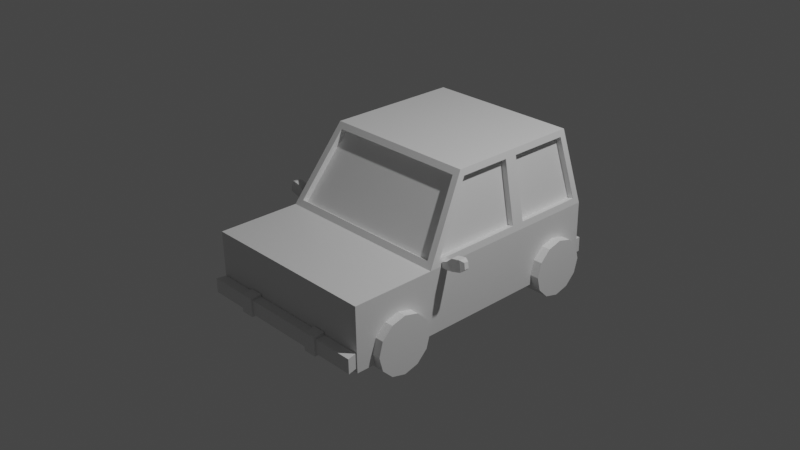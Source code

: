 # Source: car_2.0.blend  (saved by Blender 2.91.10; exported with 4.5.12 LTS)
import bpy
from mathutils import Matrix  # noqa: F401  (used for matrix-valued properties, if any)

bpy.ops.wm.read_factory_settings(use_empty=True)
scene = bpy.context.scene
scene.name = 'Scene'

# ---- collections
col_collection = bpy.data.collections.new('Collection'); scene.collection.children.link(col_collection)

# ---- materials (node trees are filled in below, after node groups)
mat_material = bpy.data.materials.new('Material')
mat_material.alpha_threshold = 0.0
mat_material.use_transparent_shadow = False
mat_material.line_color = (0.0, 0.0, 0.0, 1.0)

# ---- material node trees
mat_material.use_nodes = True; mat_material.node_tree.nodes.clear()
_N = mat_material.node_tree.nodes; _L = mat_material.node_tree.links
n0 = _N.new('ShaderNodeOutputMaterial'); n0.name = 'Material Output'; n0.location = (300, 300)
n1 = _N.new('ShaderNodeBsdfPrincipled'); n1.name = 'Principled BSDF'; n1.location = (10, 300)
n1.distribution = 'GGX'
n1.subsurface_method = 'BURLEY'
n1.inputs[2].default_value = 0.4
n1.inputs[3].default_value = 1.45
n1.inputs[27].default_value = (0.0, 0.0, 0.0, 1.0)
n1.inputs[28].default_value = 1.0
_L.new(n1.outputs[0], n0.inputs[0])
n0.is_active_output = True

# ---- world
world_world = bpy.data.worlds.new('World'); scene.world = world_world
world_world.use_nodes = True; world_world.node_tree.nodes.clear()
_N = world_world.node_tree.nodes; _L = world_world.node_tree.links
n0 = _N.new('ShaderNodeOutputWorld'); n0.name = 'World Output'; n0.location = (300, 300)
n1 = _N.new('ShaderNodeBackground'); n1.name = 'Background'; n1.location = (10, 300)
n1.inputs[0].default_value = (0.05088, 0.05088, 0.05088, 1.0)
_L.new(n1.outputs[0], n0.inputs[0])
n0.is_active_output = True
world_world.color = (0.05088, 0.05088, 0.05088)
world_world.use_sun_shadow = False
world_world.sun_shadow_jitter_overblur = 0.0

# ---- cameras
cam_camera = bpy.data.cameras.new('Camera')
cam_camera.clip_end = 100.0
cam_camera.ortho_scale = 7.314

# ---- lights
light_light = bpy.data.lights.new('Light', 'POINT')
light_light.transmission_factor = 0.0
light_light.energy = 1000.0
light_light.shadow_soft_size = 0.1
light_light.shadow_maximum_resolution = 0.006
light_light.use_absolute_resolution = True

# ---- meshes
me_cube = bpy.data.meshes.new('Cube')
me_cube.from_pydata([(1.0, 1.658, -0.003618), (1.0, 1.671, -0.7071), (1.0, -1.448, -0.003618), (1.0, -1.435, -0.7071), (1.0, -0.5197, -0.003618), (1.0, -0.5066, -0.7071), (0.8575, 1.503, 0.8233), (0.8575, -0.003596, 0.8233), (1.0, 0.7207, -0.7071), (1.0, 0.7076, -0.003618), (0.8575, 0.6879, 0.8233), (0.915, 1.645, 0.06698), (0.7968, 1.516, 0.7527), (0.9169, -0.4817, 0.05732), (0.7954, -0.04163, 0.7624), (0.9878, 0.7778, 0.06717), (0.9878, 1.571, 0.06717), (0.8697, 1.443, 0.7525), (0.8697, 0.7614, 0.7525), (0.9878, -0.3912, 0.06717), (0.9878, 0.6341, 0.06717), (0.8697, 0.6177, 0.7525), (0.8697, 0.03655, 0.7525), (0.915, 1.576, 0.05414), (0.7968, 1.447, 0.7399), (0.9169, -0.4226, 0.02044), (0.7954, 0.01747, 0.7255), (0.9192, 1.571, 0.05534), (0.9192, 0.7778, 0.05534), (0.801, 0.7614, 0.7407), (0.801, 1.443, 0.7407), (0.9192, 0.6341, 0.05534), (0.9192, -0.3912, 0.05534), (0.801, 0.03655, 0.7407), (0.801, 0.6177, 0.7407), (0.0, 1.671, -0.7071), (0.0, -1.448, -0.003618), (0.0, -1.435, -0.7071), (0.0, 1.658, -0.003618), (0.0, -0.5066, -0.7071), (0.0, -0.5197, -0.003618), (0.0, 1.503, 0.8233), (0.0, -0.003596, 0.8233), (0.0, 0.6879, 0.8233), (0.0, 0.7207, -0.7071), (0.0, 1.645, 0.06698), (0.0, 1.516, 0.7527), (5.96e-08, -0.4817, 0.05732), (0.0, -0.04163, 0.7624), (0.0, 1.576, 0.05414), (0.0, 1.447, 0.7399), (5.96e-08, -0.4226, 0.02044), (0.0, 0.01747, 0.7255), (0.9883, -1.442, -0.4975), (0.9883, -1.439, -0.6582), (0.0, -1.442, -0.4975), (0.0, -1.439, -0.6582), (1.011, -1.55, -0.5002), (1.011, -1.546, -0.6608), (0.0, -1.546, -0.6608), (0.0, -1.55, -0.5002), (0.4042, -1.439, -0.6582), (0.5478, -1.439, -0.6582), (0.5478, -1.442, -0.4975), (0.4042, -1.442, -0.4975), (0.4076, -1.546, -0.6608), (0.5546, -1.546, -0.6608), (0.5546, -1.55, -0.5002), (0.4076, -1.55, -0.5002), (0.4042, -1.438, -0.6874), (0.5478, -1.438, -0.6874), (0.5478, -1.443, -0.4684), (0.4042, -1.443, -0.4684), (0.4076, -1.566, -0.6822), (0.5546, -1.566, -0.6815), (0.5546, -1.571, -0.4805), (0.4076, -1.571, -0.4798), (0.9993, 1.666, -0.4358), (0.9993, 1.672, -0.5998), (0.0, 1.672, -0.5998), (0.0, 1.666, -0.4358), (0.9993, 1.719, -0.4341), (0.9993, 1.724, -0.5981), (0.0, 1.719, -0.4341), (0.0, 1.724, -0.5981), (1.0, 0.5202, -0.1552), (1.0, 0.5177, -0.09346), (1.0, 0.2822, -0.09346), (1.0, 0.2847, -0.1552), (1.039, 0.2847, -0.1552), (1.039, 0.5202, -0.1552), (1.039, 0.5177, -0.09346), (1.039, 0.2822, -0.09346), (1.0, -0.2854, -0.01898), (1.0, -0.2864, 0.0425), (1.0, -0.3744, 0.0425), (1.0, -0.3735, -0.01898), (1.069, -0.3735, -0.01898), (1.081, -0.2833, -0.002874), (1.072, -0.2821, 0.05845), (1.057, -0.3704, 0.06367), (1.139, -0.3735, -0.00917), (1.136, -0.2839, 0.004862), (1.108, -0.2707, 0.1131), (1.108, -0.3587, 0.1131), (1.238, -0.3735, 0.0199), (1.231, -0.2824, 0.03265), (1.207, -0.2707, 0.1335), (1.207, -0.3587, 0.1335), (1.274, -0.3511, 0.05614), (1.259, -0.2946, 0.06066), (1.246, -0.2884, 0.1082), (1.257, -0.3428, 0.1203), (1.069, -0.2854, -0.01898), (1.057, -0.2824, 0.06367), (1.115, -0.2719, 0.09986), (1.139, -0.2854, -0.00917), (1.207, -0.2709, 0.1187), (1.238, -0.2854, 0.0199), (1.274, -0.3014, 0.05614), (1.257, -0.2931, 0.1203), (1.131, -0.3204, 0.007713), (1.11, -0.3084, 0.1027), (1.226, -0.3189, 0.0355), (1.202, -0.3074, 0.1215), (1.076, -0.3198, -2.294e-05), (1.068, -0.3186, 0.0613), (1.254, -0.3311, 0.06351), (1.241, -0.325, 0.1111)], [], [(39, 5, 3, 37), (5, 4, 2, 3), (35, 38, 0, 1), (8, 9, 4, 5), (44, 8, 5, 39), (15, 16, 27, 28), (12, 11, 23, 24), (47, 13, 25, 51), (35, 1, 8, 44), (1, 0, 9, 8), (41, 6, 12, 46), (6, 0, 11, 12), (40, 4, 13, 47), (4, 7, 14, 13), (9, 0, 16, 15), (0, 6, 17, 16), (6, 10, 18, 17), (10, 9, 15, 18), (4, 9, 20, 19), (9, 10, 21, 20), (10, 7, 22, 21), (7, 4, 19, 22), (51, 25, 26, 52), (28, 27, 30, 29), (32, 31, 34, 33), (18, 15, 28, 29), (13, 14, 26, 25), (19, 20, 31, 32), (46, 12, 24, 50), (16, 17, 30, 27), (22, 19, 32, 33), (17, 18, 29, 30), (20, 21, 34, 31), (21, 22, 33, 34), (14, 48, 52, 26), (23, 49, 50, 24), (7, 42, 48, 14), (0, 38, 45, 11), (6, 41, 43, 10), (11, 45, 49, 23), (10, 43, 42, 7), (3, 2, 36, 37), (4, 40, 36, 2), (61, 56, 55, 64), (65, 68, 60, 59), (62, 54, 58, 66), (64, 55, 60, 68), (54, 53, 57, 58), (53, 63, 67, 57), (64, 68, 76, 72), (56, 61, 65, 59), (62, 66, 74, 70), (58, 57, 67, 66), (68, 65, 73, 76), (54, 62, 63, 53), (62, 61, 64, 63), (71, 72, 76, 75), (69, 70, 74, 73), (74, 75, 76, 73), (63, 64, 72, 71), (66, 67, 75, 74), (61, 62, 70, 69), (65, 61, 69, 73), (67, 63, 71, 75), (79, 78, 77, 80), (84, 83, 81, 82), (80, 77, 81, 83), (78, 79, 84, 82), (77, 78, 82, 81), (87, 86, 85, 88), (92, 89, 90, 91), (86, 87, 92, 91), (88, 85, 90, 89), (87, 88, 89, 92), (85, 86, 91, 90), (95, 94, 93, 96), (114, 100, 104, 103), (95, 96, 97, 100), (93, 94, 114, 113), (94, 95, 100, 114), (96, 93, 113, 97), (103, 104, 108, 107), (97, 113, 116, 101), (100, 97, 101, 104), (111, 110, 127, 128), (108, 105, 109, 112), (101, 116, 118, 105), (104, 101, 105, 108), (110, 106, 123, 127), (112, 109, 119, 120), (98, 99, 126, 125), (107, 108, 112, 120), (105, 118, 119, 109), (99, 98, 113, 114), (115, 99, 114, 103), (98, 102, 116, 113), (117, 115, 103, 107), (102, 106, 118, 116), (110, 111, 120, 119), (111, 117, 107, 120), (106, 110, 119, 118), (125, 126, 122, 121), (121, 122, 124, 123), (123, 124, 128, 127), (115, 117, 124, 122), (99, 115, 122, 126), (117, 111, 128, 124), (106, 102, 121, 123), (102, 98, 125, 121)])
_uv = me_cube.uv_layers.new(name='UVMap')
_uv.uv.foreach_set('vector', [0.25, 0.6642, 0.375, 0.6642, 0.375, 0.75, 0.25, 0.75, 0.375, 0.6642, 0.625, 0.6642, 0.625, 0.75, 0.375, 0.75, 0.375, 0.375, 0.625, 0.375, 0.625, 0.5, 0.375, 0.5, 0.375, 0.5716, 0.625, 0.5716, 0.625, 0.6642, 0.375, 0.6642, 0.25, 0.5716, 0.375, 0.5716, 0.375, 0.6642, 0.25, 0.6642, 0.625, 0.566, 0.625, 0.5056, 0.625, 0.5056, 0.625, 0.566, 0.625, 0.4899, 0.625, 0.4906, 0.625, 0.4906, 0.625, 0.4899, 0.75, 0.6642, 0.6344, 0.6642, 0.6344, 0.6642, 0.75, 0.6642, 0.25, 0.5, 0.375, 0.5, 0.375, 0.5716, 0.25, 0.5716, 0.375, 0.5, 0.625, 0.5, 0.625, 0.5716, 0.375, 0.5716, 0.625, 0.375, 0.625, 0.5, 0.625, 0.4899, 0.625, 0.375, 0.625, 0.5, 0.625, 0.5, 0.625, 0.4906, 0.625, 0.4899, 0.75, 0.6642, 0.625, 0.6642, 0.6344, 0.6642, 0.75, 0.6642, 0.625, 0.6642, 0.625, 0.6642, 0.6351, 0.6642, 0.6344, 0.6642, 0.625, 0.5716, 0.625, 0.5, 0.625, 0.5056, 0.625, 0.566, 0.625, 0.5, 0.625, 0.5, 0.625, 0.5062, 0.625, 0.5056, 0.625, 0.5, 0.625, 0.5716, 0.625, 0.5655, 0.625, 0.5062, 0.625, 0.5716, 0.625, 0.5716, 0.625, 0.566, 0.625, 0.5655, 0.625, 0.6642, 0.625, 0.5716, 0.625, 0.5778, 0.625, 0.6575, 0.625, 0.5716, 0.625, 0.5716, 0.625, 0.5802, 0.625, 0.5778, 0.625, 0.5716, 0.625, 0.6642, 0.625, 0.655, 0.625, 0.5802, 0.625, 0.6642, 0.625, 0.6642, 0.625, 0.6575, 0.625, 0.655, 0.75, 0.6642, 0.6344, 0.6642, 0.6351, 0.6642, 0.75, 0.6642, 0.625, 0.566, 0.625, 0.5056, 0.625, 0.5062, 0.625, 0.5655, 0.625, 0.6575, 0.625, 0.5778, 0.625, 0.5802, 0.625, 0.655, 0.625, 0.5655, 0.625, 0.566, 0.625, 0.566, 0.625, 0.5655, 0.6344, 0.6642, 0.6351, 0.6642, 0.6351, 0.6642, 0.6344, 0.6642, 0.625, 0.6575, 0.625, 0.5778, 0.625, 0.5778, 0.625, 0.6575, 0.625, 0.375, 0.625, 0.4899, 0.625, 0.4899, 0.625, 0.375, 0.625, 0.5056, 0.625, 0.5062, 0.625, 0.5062, 0.625, 0.5056, 0.625, 0.655, 0.625, 0.6575, 0.625, 0.6575, 0.625, 0.655, 0.625, 0.5062, 0.625, 0.5655, 0.625, 0.5655, 0.625, 0.5062, 0.625, 0.5778, 0.625, 0.5802, 0.625, 0.5802, 0.625, 0.5778, 0.625, 0.5802, 0.625, 0.655, 0.625, 0.655, 0.625, 0.5802, 0.6351, 0.6642, 0.75, 0.6642, 0.75, 0.6642, 0.6351, 0.6642, 0.625, 0.4906, 0.625, 0.375, 0.625, 0.375, 0.625, 0.4899, 0.625, 0.6642, 0.75, 0.6642, 0.75, 0.6642, 0.6351, 0.6642, 0.625, 0.5, 0.625, 0.375, 0.625, 0.375, 0.625, 0.4906, 0.625, 0.5, 0.75, 0.5, 0.75, 0.5716, 0.625, 0.5716, 0.625, 0.4906, 0.625, 0.375, 0.625, 0.375, 0.625, 0.4906, 0.625, 0.5716, 0.75, 0.5716, 0.75, 0.6642, 0.625, 0.6642, 0.375, 0.75, 0.625, 0.75, 0.625, 0.875, 0.375, 0.875, 0.625, 0.6642, 0.75, 0.6642, 0.75, 0.75, 0.625, 0.75, 0.375, 0.8333, 0.375, 0.875, 0.625, 0.875, 0.625, 0.8333, 0.375, 0.8333, 0.625, 0.8333, 0.625, 0.875, 0.375, 0.875, 0.375, 0.7917, 0.375, 0.75, 0.375, 0.75, 0.375, 0.7917, 0.625, 0.8333, 0.625, 0.875, 0.625, 0.875, 0.625, 0.8333, 0.375, 0.75, 0.625, 0.75, 0.625, 0.75, 0.375, 0.75, 0.625, 0.75, 0.625, 0.7917, 0.625, 0.7917, 0.625, 0.75, 0.625, 0.8333, 0.625, 0.8333, 0.625, 0.8333, 0.625, 0.8333, 0.375, 0.875, 0.375, 0.8333, 0.375, 0.8333, 0.375, 0.875, 0.375, 0.7917, 0.375, 0.7917, 0.375, 0.7917, 0.375, 0.7917, 0.375, 0.75, 0.625, 0.75, 0.625, 0.7917, 0.375, 0.7917, 0.625, 0.8333, 0.375, 0.8333, 0.375, 0.8333, 0.625, 0.8333, 0.375, 0.75, 0.375, 0.7917, 0.625, 0.7917, 0.625, 0.75, 0.375, 0.7917, 0.375, 0.8333, 0.625, 0.8333, 0.625, 0.7917, 0.625, 0.7917, 0.625, 0.8333, 0.625, 0.8333, 0.625, 0.7917, 0.375, 0.8333, 0.375, 0.7917, 0.375, 0.7917, 0.375, 0.8333, 0.375, 0.7917, 0.625, 0.7917, 0.625, 0.8333, 0.375, 0.8333, 0.625, 0.7917, 0.625, 0.8333, 0.625, 0.8333, 0.625, 0.7917, 0.375, 0.7917, 0.625, 0.7917, 0.625, 0.7917, 0.375, 0.7917, 0.375, 0.8333, 0.375, 0.7917, 0.375, 0.7917, 0.375, 0.8333, 0.375, 0.8333, 0.375, 0.8333, 0.375, 0.8333, 0.375, 0.8333, 0.625, 0.7917, 0.625, 0.7917, 0.625, 0.7917, 0.625, 0.7917, 0.375, 0.375, 0.375, 0.5, 0.625, 0.5, 0.625, 0.375, 0.375, 0.375, 0.625, 0.375, 0.625, 0.5, 0.375, 0.5, 0.625, 0.375, 0.625, 0.5, 0.625, 0.5, 0.625, 0.375, 0.375, 0.5, 0.375, 0.375, 0.375, 0.375, 0.375, 0.5, 0.625, 0.5, 0.375, 0.5, 0.375, 0.5, 0.625, 0.5, 0.375, 0.5716, 0.375, 0.6642, 0.625, 0.6642, 0.625, 0.5716, 0.375, 0.5716, 0.625, 0.5716, 0.625, 0.6642, 0.375, 0.6642, 0.375, 0.6642, 0.375, 0.5716, 0.375, 0.5716, 0.375, 0.6642, 0.625, 0.5716, 0.625, 0.6642, 0.625, 0.6642, 0.625, 0.5716, 0.375, 0.5716, 0.625, 0.5716, 0.625, 0.5716, 0.375, 0.5716, 0.625, 0.6642, 0.375, 0.6642, 0.375, 0.6642, 0.625, 0.6642, 0.375, 0.5716, 0.375, 0.6642, 0.625, 0.6642, 0.625, 0.5716, 0.375, 0.6642, 0.375, 0.5716, 0.375, 0.5716, 0.375, 0.6642, 0.375, 0.5716, 0.625, 0.5716, 0.625, 0.5716, 0.375, 0.5716, 0.625, 0.6642, 0.375, 0.6642, 0.375, 0.6642, 0.625, 0.6642, 0.375, 0.6642, 0.375, 0.5716, 0.375, 0.5716, 0.375, 0.6642, 0.625, 0.5716, 0.625, 0.6642, 0.625, 0.6642, 0.625, 0.5716, 0.375, 0.6642, 0.375, 0.5716, 0.375, 0.5716, 0.375, 0.6642, 0.625, 0.5716, 0.625, 0.6642, 0.625, 0.6642, 0.625, 0.5716, 0.375, 0.5716, 0.625, 0.5716, 0.625, 0.5716, 0.375, 0.5716, 0.4216, 0.6642, 0.5795, 0.6642, 0.5795, 0.6642, 0.4216, 0.6642, 0.375, 0.5716, 0.625, 0.5716, 0.625, 0.5716, 0.375, 0.5716, 0.625, 0.5716, 0.625, 0.6642, 0.625, 0.6642, 0.625, 0.5716, 0.375, 0.5716, 0.625, 0.5716, 0.625, 0.5716, 0.375, 0.5716, 0.5795, 0.6642, 0.593, 0.6642, 0.593, 0.6642, 0.5795, 0.6642, 0.375, 0.5716, 0.625, 0.5716, 0.625, 0.6642, 0.375, 0.6642, 0.5867, 0.6642, 0.417, 0.6642, 0.417, 0.6642, 0.5867, 0.6642, 0.375, 0.6642, 0.375, 0.5716, 0.375, 0.5716, 0.375, 0.6642, 0.625, 0.5716, 0.625, 0.6642, 0.625, 0.6642, 0.625, 0.5716, 0.417, 0.6642, 0.5867, 0.6642, 0.625, 0.6642, 0.375, 0.6642, 0.4036, 0.6642, 0.417, 0.6642, 0.375, 0.6642, 0.375, 0.6642, 0.5867, 0.6642, 0.5966, 0.6642, 0.625, 0.6642, 0.625, 0.6642, 0.4081, 0.6642, 0.4036, 0.6642, 0.375, 0.6642, 0.375, 0.6642, 0.5966, 0.6642, 0.593, 0.6642, 0.625, 0.6642, 0.625, 0.6642, 0.5795, 0.6642, 0.4216, 0.6642, 0.375, 0.6642, 0.625, 0.6642, 0.4216, 0.6642, 0.4081, 0.6642, 0.375, 0.6642, 0.375, 0.6642, 0.593, 0.6642, 0.5795, 0.6642, 0.625, 0.6642, 0.625, 0.6642, 0.5867, 0.6642, 0.417, 0.6642, 0.4036, 0.6642, 0.5966, 0.6642, 0.5966, 0.6642, 0.4036, 0.6642, 0.4081, 0.6642, 0.593, 0.6642, 0.593, 0.6642, 0.4081, 0.6642, 0.4216, 0.6642, 0.5795, 0.6642, 0.4036, 0.6642, 0.4081, 0.6642, 0.4081, 0.6642, 0.4036, 0.6642, 0.417, 0.6642, 0.4036, 0.6642, 0.4036, 0.6642, 0.417, 0.6642, 0.4081, 0.6642, 0.4216, 0.6642, 0.4216, 0.6642, 0.4081, 0.6642, 0.593, 0.6642, 0.5966, 0.6642, 0.5966, 0.6642, 0.593, 0.6642, 0.5966, 0.6642, 0.5867, 0.6642, 0.5867, 0.6642, 0.5966, 0.6642])
me_cube.materials.append(mat_material)
me_cube.use_remesh_preserve_volume = False
me_cube.use_remesh_preserve_attributes = False
me_cube.use_mirror_vertex_groups = False
me_cube.update()
me_cylinder = bpy.data.meshes.new('Cylinder')
me_cylinder.from_pydata([(0.0, 1.0, -1.0), (0.0, 1.0, 1.0), (0.5, 0.866, -1.0), (0.5, 0.866, 1.0), (0.866, 0.5, -1.0), (0.866, 0.5, 1.0), (1.0, -4.371e-08, -1.0), (1.0, -4.371e-08, 1.0), (0.866, -0.5, -1.0), (0.866, -0.5, 1.0), (0.5, -0.866, -1.0), (0.5, -0.866, 1.0), (1.51e-07, -1.0, -1.0), (1.51e-07, -1.0, 1.0), (-0.5, -0.866, -1.0), (-0.5, -0.866, 1.0), (-0.866, -0.5, -1.0), (-0.866, -0.5, 1.0), (-1.0, -4.649e-07, -1.0), (-1.0, -4.649e-07, 1.0), (-0.866, 0.5, -1.0), (-0.866, 0.5, 1.0), (-0.5, 0.866, -1.0), (-0.5, 0.866, 1.0)], [], [(0, 1, 3, 2), (2, 3, 5, 4), (4, 5, 7, 6), (6, 7, 9, 8), (8, 9, 11, 10), (10, 11, 13, 12), (12, 13, 15, 14), (14, 15, 17, 16), (16, 17, 19, 18), (18, 19, 21, 20), (3, 1, 23, 21, 19, 17, 15, 13, 11, 9, 7, 5), (20, 21, 23, 22), (22, 23, 1, 0), (0, 2, 4, 6, 8, 10, 12, 14, 16, 18, 20, 22)])
_uv = me_cylinder.uv_layers.new(name='UVMap')
_uv.uv.foreach_set('vector', [1.0, 0.5, 1.0, 1.0, 0.9167, 1.0, 0.9167, 0.5, 0.9167, 0.5, 0.9167, 1.0, 0.8333, 1.0, 0.8333, 0.5, 0.8333, 0.5, 0.8333, 1.0, 0.75, 1.0, 0.75, 0.5, 0.75, 0.5, 0.75, 1.0, 0.6667, 1.0, 0.6667, 0.5, 0.6667, 0.5, 0.6667, 1.0, 0.5833, 1.0, 0.5833, 0.5, 0.5833, 0.5, 0.5833, 1.0, 0.5, 1.0, 0.5, 0.5, 0.5, 0.5, 0.5, 1.0, 0.4167, 1.0, 0.4167, 0.5, 0.4167, 0.5, 0.4167, 1.0, 0.3333, 1.0, 0.3333, 0.5, 0.3333, 0.5, 0.3333, 1.0, 0.25, 1.0, 0.25, 0.5, 0.25, 0.5, 0.25, 1.0, 0.1667, 1.0, 0.1667, 0.5, 0.37, 0.4578, 0.25, 0.49, 0.13, 0.4578, 0.04215, 0.37, 0.01, 0.25, 0.04215, 0.13, 0.13, 0.04215, 0.25, 0.01, 0.37, 0.04215, 0.4578, 0.13, 0.49, 0.25, 0.4578, 0.37, 0.1667, 0.5, 0.1667, 1.0, 0.08333, 1.0, 0.08333, 0.5, 0.08333, 0.5, 0.08333, 1.0, 7.451e-08, 1.0, 7.451e-08, 0.5, 0.75, 0.49, 0.87, 0.4578, 0.9578, 0.37, 0.99, 0.25, 0.9578, 0.13, 0.87, 0.04215, 0.75, 0.01, 0.63, 0.04215, 0.5422, 0.13, 0.51, 0.25, 0.5422, 0.37, 0.63, 0.4578])
me_cylinder.use_remesh_fix_poles = True
me_cylinder.use_remesh_preserve_attributes = False
me_cylinder.use_mirror_vertex_groups = False
me_cylinder.update()
me_cylinder_001 = bpy.data.meshes.new('Cylinder.001')
me_cylinder_001.from_pydata([(0.0, 1.0, -1.0), (0.0, 1.0, 1.0), (0.5, 0.866, -1.0), (0.5, 0.866, 1.0), (0.866, 0.5, -1.0), (0.866, 0.5, 1.0), (1.0, -4.371e-08, -1.0), (1.0, -4.371e-08, 1.0), (0.866, -0.5, -1.0), (0.866, -0.5, 1.0), (0.5, -0.866, -1.0), (0.5, -0.866, 1.0), (1.51e-07, -1.0, -1.0), (1.51e-07, -1.0, 1.0), (-0.5, -0.866, -1.0), (-0.5, -0.866, 1.0), (-0.866, -0.5, -1.0), (-0.866, -0.5, 1.0), (-1.0, -4.649e-07, -1.0), (-1.0, -4.649e-07, 1.0), (-0.866, 0.5, -1.0), (-0.866, 0.5, 1.0), (-0.5, 0.866, -1.0), (-0.5, 0.866, 1.0)], [], [(0, 1, 3, 2), (2, 3, 5, 4), (4, 5, 7, 6), (6, 7, 9, 8), (8, 9, 11, 10), (10, 11, 13, 12), (12, 13, 15, 14), (14, 15, 17, 16), (16, 17, 19, 18), (18, 19, 21, 20), (3, 1, 23, 21, 19, 17, 15, 13, 11, 9, 7, 5), (20, 21, 23, 22), (22, 23, 1, 0), (0, 2, 4, 6, 8, 10, 12, 14, 16, 18, 20, 22)])
_uv = me_cylinder_001.uv_layers.new(name='UVMap')
_uv.uv.foreach_set('vector', [1.0, 0.5, 1.0, 1.0, 0.9167, 1.0, 0.9167, 0.5, 0.9167, 0.5, 0.9167, 1.0, 0.8333, 1.0, 0.8333, 0.5, 0.8333, 0.5, 0.8333, 1.0, 0.75, 1.0, 0.75, 0.5, 0.75, 0.5, 0.75, 1.0, 0.6667, 1.0, 0.6667, 0.5, 0.6667, 0.5, 0.6667, 1.0, 0.5833, 1.0, 0.5833, 0.5, 0.5833, 0.5, 0.5833, 1.0, 0.5, 1.0, 0.5, 0.5, 0.5, 0.5, 0.5, 1.0, 0.4167, 1.0, 0.4167, 0.5, 0.4167, 0.5, 0.4167, 1.0, 0.3333, 1.0, 0.3333, 0.5, 0.3333, 0.5, 0.3333, 1.0, 0.25, 1.0, 0.25, 0.5, 0.25, 0.5, 0.25, 1.0, 0.1667, 1.0, 0.1667, 0.5, 0.37, 0.4578, 0.25, 0.49, 0.13, 0.4578, 0.04215, 0.37, 0.01, 0.25, 0.04215, 0.13, 0.13, 0.04215, 0.25, 0.01, 0.37, 0.04215, 0.4578, 0.13, 0.49, 0.25, 0.4578, 0.37, 0.1667, 0.5, 0.1667, 1.0, 0.08333, 1.0, 0.08333, 0.5, 0.08333, 0.5, 0.08333, 1.0, 7.451e-08, 1.0, 7.451e-08, 0.5, 0.75, 0.49, 0.87, 0.4578, 0.9578, 0.37, 0.99, 0.25, 0.9578, 0.13, 0.87, 0.04215, 0.75, 0.01, 0.63, 0.04215, 0.5422, 0.13, 0.51, 0.25, 0.5422, 0.37, 0.63, 0.4578])
me_cylinder_001.use_remesh_fix_poles = True
me_cylinder_001.use_remesh_preserve_attributes = False
me_cylinder_001.use_mirror_vertex_groups = False
me_cylinder_001.update()

# ---- objects
ob_cube = bpy.data.objects.new('Cube', me_cube)
ob_light = bpy.data.objects.new('Light', light_light)
ob_camera = bpy.data.objects.new('Camera', cam_camera)
ob_cylinder = bpy.data.objects.new('Cylinder', me_cylinder)
ob_cylinder_001 = bpy.data.objects.new('Cylinder.001', me_cylinder_001)

# ---- transforms, parenting, visibility, modifiers, constraints
ob_cube.location = (-1.079e-33, -0.02188, -4.858e-18)
ob_cube.lock_rotations_4d = False
ob_cube.empty_display_type = 'ARROWS'
ob_cube.lineart.crease_threshold = 0.0
_m = ob_cube.modifiers.new('Mirror', 'MIRROR')
_m.use_clip = True
_m = ob_cube.modifiers.new('Boolean', 'BOOLEAN')
_m.object = ob_cylinder_001
_m = ob_cube.modifiers.new('Boolean.001', 'BOOLEAN')
_m.object = ob_cylinder
ob_light.location = (4.076, 1.005, 5.904)
ob_light.rotation_euler = (0.6503, 0.05522, 1.866)
ob_light.lock_rotations_4d = False
ob_light.empty_display_type = 'ARROWS'
ob_light.color = (0.0, 0.0, 0.0, 0.0)
ob_light.lineart.crease_threshold = 0.0
ob_camera.location = (7.359, -6.926, 4.958)
ob_camera.rotation_euler = (1.109, 0.0, 0.8149)
ob_camera.lock_rotations_4d = False
ob_camera.empty_display_type = 'ARROWS'
ob_camera.color = (0.0, 0.0, 0.0, 0.0)
ob_camera.display_type = 'WIRE'
ob_camera.lineart.crease_threshold = 0.0
ob_cylinder.location = (0.9178, -0.9538, -0.5852)
ob_cylinder.rotation_euler = (1.571, 0.0, 1.571)
ob_cylinder.scale = (0.3211, 0.3182, 0.1758)
ob_cylinder.lineart.crease_threshold = 0.0
_m = ob_cylinder.modifiers.new('Boolean', 'BOOLEAN')
_m.object = ob_cylinder_001
_m = ob_cylinder.modifiers.new('Boolean.001', 'BOOLEAN')
_m.object = ob_cube
ob_cylinder_001.location = (0.923, 1.234, -0.5948)
ob_cylinder_001.rotation_euler = (1.571, 0.0, 1.571)
ob_cylinder_001.scale = (0.3211, 0.3182, 0.1758)
ob_cylinder_001.lineart.crease_threshold = 0.0
_m = ob_cylinder_001.modifiers.new('Boolean', 'BOOLEAN')

# ---- collection membership
col_collection.objects.link(ob_cube)
col_collection.objects.link(ob_light)
col_collection.objects.link(ob_camera)
col_collection.objects.link(ob_cylinder)
col_collection.objects.link(ob_cylinder_001)

# ---- scene / render settings (as saved in the file)
scene.camera = ob_camera
scene.frame_start = 1; scene.frame_end = 250; scene.frame_set(179)
scene.render.engine = 'BLENDER_EEVEE_NEXT'
scene.cycles.use_denoising = False
scene.cycles.samples = 128
scene.cycles.sampling_pattern = 'TABULATED_SOBOL'
scene.cycles.use_adaptive_sampling = False
scene.cycles.use_light_tree = False
scene.view_settings.view_transform = 'Filmic'
bpy.context.view_layer.update()
